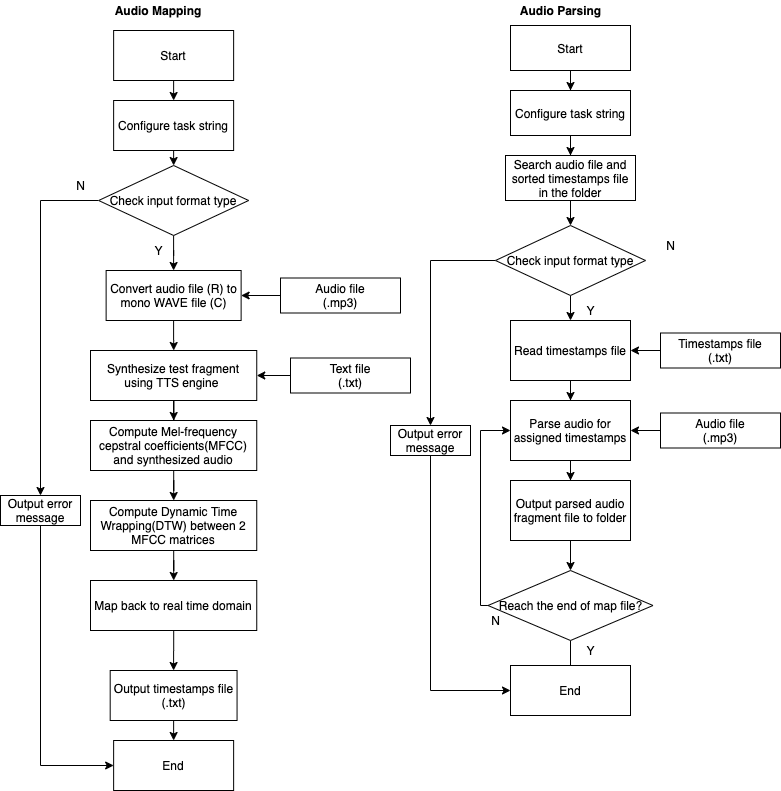

The diagram above was exported from draw.io. Its source (the exported page's mxGraphModel, read from the mxfile embedded in the PNG):
<mxGraphModel dx="2013" dy="591" grid="1" gridSize="10" guides="1" tooltips="1" connect="1" arrows="1" fold="1" page="1" pageScale="1" pageWidth="827" pageHeight="1169" math="0" shadow="0">
  <root>
    <mxCell id="WIyWlLk6GJQsqaUBKTNV-0" />
    <mxCell id="WIyWlLk6GJQsqaUBKTNV-1" parent="WIyWlLk6GJQsqaUBKTNV-0" />
    <mxCell id="b3srtoXPEx7ifQiX6MDF-20" style="edgeStyle=orthogonalEdgeStyle;rounded=0;orthogonalLoop=1;jettySize=auto;html=1;exitX=0.5;exitY=1;exitDx=0;exitDy=0;entryX=0.5;entryY=0;entryDx=0;entryDy=0;" parent="WIyWlLk6GJQsqaUBKTNV-1" source="b3srtoXPEx7ifQiX6MDF-0" target="b3srtoXPEx7ifQiX6MDF-1" edge="1">
      <mxGeometry relative="1" as="geometry" />
    </mxCell>
    <mxCell id="b3srtoXPEx7ifQiX6MDF-0" value="Start" style="rounded=0;whiteSpace=wrap;html=1;" parent="WIyWlLk6GJQsqaUBKTNV-1" vertex="1">
      <mxGeometry x="93.13" y="90" width="120" height="50" as="geometry" />
    </mxCell>
    <mxCell id="b3srtoXPEx7ifQiX6MDF-9" style="edgeStyle=orthogonalEdgeStyle;rounded=0;orthogonalLoop=1;jettySize=auto;html=1;exitX=0.5;exitY=1;exitDx=0;exitDy=0;entryX=0.5;entryY=0;entryDx=0;entryDy=0;" parent="WIyWlLk6GJQsqaUBKTNV-1" source="b3srtoXPEx7ifQiX6MDF-1" target="b3srtoXPEx7ifQiX6MDF-23" edge="1">
      <mxGeometry relative="1" as="geometry">
        <mxPoint x="153.13" y="225" as="targetPoint" />
      </mxGeometry>
    </mxCell>
    <mxCell id="b3srtoXPEx7ifQiX6MDF-1" value="Configure task string" style="rounded=0;whiteSpace=wrap;html=1;" parent="WIyWlLk6GJQsqaUBKTNV-1" vertex="1">
      <mxGeometry x="93.13" y="160" width="120" height="50" as="geometry" />
    </mxCell>
    <mxCell id="b3srtoXPEx7ifQiX6MDF-30" style="edgeStyle=orthogonalEdgeStyle;rounded=0;orthogonalLoop=1;jettySize=auto;html=1;exitX=0.5;exitY=1;exitDx=0;exitDy=0;entryX=0.5;entryY=0;entryDx=0;entryDy=0;" parent="WIyWlLk6GJQsqaUBKTNV-1" source="b3srtoXPEx7ifQiX6MDF-8" target="b3srtoXPEx7ifQiX6MDF-12" edge="1">
      <mxGeometry relative="1" as="geometry" />
    </mxCell>
    <mxCell id="b3srtoXPEx7ifQiX6MDF-8" value="Output timestamps file&lt;br&gt;(.txt)" style="rounded=0;whiteSpace=wrap;html=1;" parent="WIyWlLk6GJQsqaUBKTNV-1" vertex="1">
      <mxGeometry x="89.69" y="730" width="126.87" height="50" as="geometry" />
    </mxCell>
    <mxCell id="b3srtoXPEx7ifQiX6MDF-12" value="End" style="rounded=0;whiteSpace=wrap;html=1;" parent="WIyWlLk6GJQsqaUBKTNV-1" vertex="1">
      <mxGeometry x="93.13" y="800" width="120" height="50" as="geometry" />
    </mxCell>
    <mxCell id="b3srtoXPEx7ifQiX6MDF-14" value="&lt;b&gt;Audio Mapping&lt;/b&gt;" style="text;html=1;strokeColor=none;fillColor=none;align=center;verticalAlign=middle;whiteSpace=wrap;rounded=0;" parent="WIyWlLk6GJQsqaUBKTNV-1" vertex="1">
      <mxGeometry x="93.13" y="60" width="90" height="20" as="geometry" />
    </mxCell>
    <mxCell id="b3srtoXPEx7ifQiX6MDF-35" value="" style="edgeStyle=orthogonalEdgeStyle;rounded=0;orthogonalLoop=1;jettySize=auto;html=1;" parent="WIyWlLk6GJQsqaUBKTNV-1" source="b3srtoXPEx7ifQiX6MDF-23" target="b3srtoXPEx7ifQiX6MDF-34" edge="1">
      <mxGeometry relative="1" as="geometry" />
    </mxCell>
    <mxCell id="b3srtoXPEx7ifQiX6MDF-40" style="edgeStyle=orthogonalEdgeStyle;rounded=0;orthogonalLoop=1;jettySize=auto;html=1;exitX=0;exitY=0.5;exitDx=0;exitDy=0;" parent="WIyWlLk6GJQsqaUBKTNV-1" source="b3srtoXPEx7ifQiX6MDF-23" target="b3srtoXPEx7ifQiX6MDF-39" edge="1">
      <mxGeometry relative="1" as="geometry">
        <Array as="points">
          <mxPoint x="20" y="260" />
        </Array>
      </mxGeometry>
    </mxCell>
    <mxCell id="b3srtoXPEx7ifQiX6MDF-23" value="Check input format type" style="rhombus;whiteSpace=wrap;html=1;" parent="WIyWlLk6GJQsqaUBKTNV-1" vertex="1">
      <mxGeometry x="78.13" y="225" width="150" height="70" as="geometry" />
    </mxCell>
    <mxCell id="b3srtoXPEx7ifQiX6MDF-32" value="N" style="text;html=1;align=center;verticalAlign=middle;resizable=0;points=[];autosize=1;" parent="WIyWlLk6GJQsqaUBKTNV-1" vertex="1">
      <mxGeometry x="50" y="235" width="20" height="20" as="geometry" />
    </mxCell>
    <mxCell id="b3srtoXPEx7ifQiX6MDF-33" value="Y" style="text;html=1;align=center;verticalAlign=middle;resizable=0;points=[];autosize=1;" parent="WIyWlLk6GJQsqaUBKTNV-1" vertex="1">
      <mxGeometry x="128.13" y="300" width="20" height="20" as="geometry" />
    </mxCell>
    <mxCell id="y5uMgJntPf6I6O4vzrKv-1" value="" style="edgeStyle=orthogonalEdgeStyle;rounded=0;orthogonalLoop=1;jettySize=auto;html=1;" parent="WIyWlLk6GJQsqaUBKTNV-1" source="b3srtoXPEx7ifQiX6MDF-34" target="y5uMgJntPf6I6O4vzrKv-0" edge="1">
      <mxGeometry relative="1" as="geometry" />
    </mxCell>
    <mxCell id="b3srtoXPEx7ifQiX6MDF-34" value="Convert audio file (R) to mono WAVE file (C)" style="rounded=0;whiteSpace=wrap;html=1;" parent="WIyWlLk6GJQsqaUBKTNV-1" vertex="1">
      <mxGeometry x="85.63" y="330" width="135" height="50" as="geometry" />
    </mxCell>
    <mxCell id="y5uMgJntPf6I6O4vzrKv-3" value="" style="edgeStyle=orthogonalEdgeStyle;rounded=0;orthogonalLoop=1;jettySize=auto;html=1;" parent="WIyWlLk6GJQsqaUBKTNV-1" source="y5uMgJntPf6I6O4vzrKv-0" target="y5uMgJntPf6I6O4vzrKv-2" edge="1">
      <mxGeometry relative="1" as="geometry" />
    </mxCell>
    <mxCell id="y5uMgJntPf6I6O4vzrKv-0" value="Synthesize test fragment using TTS engine&amp;nbsp;" style="rounded=0;whiteSpace=wrap;html=1;" parent="WIyWlLk6GJQsqaUBKTNV-1" vertex="1">
      <mxGeometry x="70" y="410" width="166.25" height="50" as="geometry" />
    </mxCell>
    <mxCell id="y5uMgJntPf6I6O4vzrKv-5" value="" style="edgeStyle=orthogonalEdgeStyle;rounded=0;orthogonalLoop=1;jettySize=auto;html=1;" parent="WIyWlLk6GJQsqaUBKTNV-1" source="y5uMgJntPf6I6O4vzrKv-2" target="y5uMgJntPf6I6O4vzrKv-4" edge="1">
      <mxGeometry relative="1" as="geometry" />
    </mxCell>
    <mxCell id="y5uMgJntPf6I6O4vzrKv-2" value="Compute Mel-frequency cepstral coefficients(MFCC) and synthesized audio" style="rounded=0;whiteSpace=wrap;html=1;" parent="WIyWlLk6GJQsqaUBKTNV-1" vertex="1">
      <mxGeometry x="70" y="480" width="166.25" height="50" as="geometry" />
    </mxCell>
    <mxCell id="y5uMgJntPf6I6O4vzrKv-7" value="" style="edgeStyle=orthogonalEdgeStyle;rounded=0;orthogonalLoop=1;jettySize=auto;html=1;" parent="WIyWlLk6GJQsqaUBKTNV-1" source="y5uMgJntPf6I6O4vzrKv-4" target="y5uMgJntPf6I6O4vzrKv-6" edge="1">
      <mxGeometry relative="1" as="geometry" />
    </mxCell>
    <mxCell id="y5uMgJntPf6I6O4vzrKv-4" value="Compute Dynamic Time Wrapping(DTW) between 2 MFCC matrices" style="rounded=0;whiteSpace=wrap;html=1;" parent="WIyWlLk6GJQsqaUBKTNV-1" vertex="1">
      <mxGeometry x="70" y="560" width="166.25" height="50" as="geometry" />
    </mxCell>
    <mxCell id="y5uMgJntPf6I6O4vzrKv-8" value="" style="edgeStyle=orthogonalEdgeStyle;rounded=0;orthogonalLoop=1;jettySize=auto;html=1;" parent="WIyWlLk6GJQsqaUBKTNV-1" source="y5uMgJntPf6I6O4vzrKv-6" target="b3srtoXPEx7ifQiX6MDF-8" edge="1">
      <mxGeometry relative="1" as="geometry" />
    </mxCell>
    <mxCell id="y5uMgJntPf6I6O4vzrKv-6" value="Map back to real time domain" style="rounded=0;whiteSpace=wrap;html=1;" parent="WIyWlLk6GJQsqaUBKTNV-1" vertex="1">
      <mxGeometry x="70" y="640" width="166.25" height="50" as="geometry" />
    </mxCell>
    <mxCell id="b3srtoXPEx7ifQiX6MDF-41" style="edgeStyle=orthogonalEdgeStyle;rounded=0;orthogonalLoop=1;jettySize=auto;html=1;exitX=0.5;exitY=1;exitDx=0;exitDy=0;entryX=0;entryY=0.5;entryDx=0;entryDy=0;" parent="WIyWlLk6GJQsqaUBKTNV-1" source="b3srtoXPEx7ifQiX6MDF-39" target="b3srtoXPEx7ifQiX6MDF-12" edge="1">
      <mxGeometry relative="1" as="geometry">
        <mxPoint x="38" y="750" as="targetPoint" />
      </mxGeometry>
    </mxCell>
    <mxCell id="b3srtoXPEx7ifQiX6MDF-39" value="Output error message" style="rounded=0;whiteSpace=wrap;html=1;" parent="WIyWlLk6GJQsqaUBKTNV-1" vertex="1">
      <mxGeometry x="-20.000000000000004" y="555" width="80" height="30" as="geometry" />
    </mxCell>
    <mxCell id="LgHR47bO1d0kkZXSr2bR-0" value="&lt;b&gt;Audio Parsing&lt;/b&gt;" style="text;html=1;align=center;verticalAlign=middle;resizable=0;points=[];autosize=1;" parent="WIyWlLk6GJQsqaUBKTNV-1" vertex="1">
      <mxGeometry x="490" y="60" width="100" height="20" as="geometry" />
    </mxCell>
    <mxCell id="LgHR47bO1d0kkZXSr2bR-3" value="" style="edgeStyle=orthogonalEdgeStyle;rounded=0;orthogonalLoop=1;jettySize=auto;html=1;" parent="WIyWlLk6GJQsqaUBKTNV-1" source="LgHR47bO1d0kkZXSr2bR-1" target="LgHR47bO1d0kkZXSr2bR-2" edge="1">
      <mxGeometry relative="1" as="geometry" />
    </mxCell>
    <mxCell id="LgHR47bO1d0kkZXSr2bR-1" value="Start" style="rounded=0;whiteSpace=wrap;html=1;" parent="WIyWlLk6GJQsqaUBKTNV-1" vertex="1">
      <mxGeometry x="490" y="85" width="120" height="45" as="geometry" />
    </mxCell>
    <mxCell id="LgHR47bO1d0kkZXSr2bR-7" value="" style="edgeStyle=orthogonalEdgeStyle;rounded=0;orthogonalLoop=1;jettySize=auto;html=1;" parent="WIyWlLk6GJQsqaUBKTNV-1" source="LgHR47bO1d0kkZXSr2bR-2" target="LgHR47bO1d0kkZXSr2bR-6" edge="1">
      <mxGeometry relative="1" as="geometry" />
    </mxCell>
    <mxCell id="LgHR47bO1d0kkZXSr2bR-2" value="Configure task string" style="rounded=0;whiteSpace=wrap;html=1;" parent="WIyWlLk6GJQsqaUBKTNV-1" vertex="1">
      <mxGeometry x="490" y="150" width="120" height="45" as="geometry" />
    </mxCell>
    <mxCell id="LgHR47bO1d0kkZXSr2bR-11" value="" style="edgeStyle=orthogonalEdgeStyle;rounded=0;orthogonalLoop=1;jettySize=auto;html=1;" parent="WIyWlLk6GJQsqaUBKTNV-1" source="LgHR47bO1d0kkZXSr2bR-6" target="LgHR47bO1d0kkZXSr2bR-10" edge="1">
      <mxGeometry relative="1" as="geometry" />
    </mxCell>
    <mxCell id="LgHR47bO1d0kkZXSr2bR-6" value="Search audio file and sorted timestamps file in the folder" style="rounded=0;whiteSpace=wrap;html=1;" parent="WIyWlLk6GJQsqaUBKTNV-1" vertex="1">
      <mxGeometry x="485" y="215" width="130" height="45" as="geometry" />
    </mxCell>
    <mxCell id="LgHR47bO1d0kkZXSr2bR-14" value="" style="edgeStyle=orthogonalEdgeStyle;rounded=0;orthogonalLoop=1;jettySize=auto;html=1;entryX=0.5;entryY=0;entryDx=0;entryDy=0;" parent="WIyWlLk6GJQsqaUBKTNV-1" source="LgHR47bO1d0kkZXSr2bR-10" target="LgHR47bO1d0kkZXSr2bR-12" edge="1">
      <mxGeometry relative="1" as="geometry">
        <mxPoint x="705" y="320" as="targetPoint" />
      </mxGeometry>
    </mxCell>
    <mxCell id="RK7VX-nb6qH_jy4MEDke-16" value="" style="edgeStyle=orthogonalEdgeStyle;rounded=0;orthogonalLoop=1;jettySize=auto;html=1;" edge="1" parent="WIyWlLk6GJQsqaUBKTNV-1" source="LgHR47bO1d0kkZXSr2bR-10" target="RK7VX-nb6qH_jy4MEDke-14">
      <mxGeometry relative="1" as="geometry" />
    </mxCell>
    <mxCell id="LgHR47bO1d0kkZXSr2bR-10" value="Check input format type" style="rhombus;whiteSpace=wrap;html=1;" parent="WIyWlLk6GJQsqaUBKTNV-1" vertex="1">
      <mxGeometry x="475" y="285" width="150" height="70" as="geometry" />
    </mxCell>
    <mxCell id="LgHR47bO1d0kkZXSr2bR-41" value="" style="edgeStyle=orthogonalEdgeStyle;rounded=0;orthogonalLoop=1;jettySize=auto;html=1;exitX=0.5;exitY=1;exitDx=0;exitDy=0;entryX=0;entryY=0.5;entryDx=0;entryDy=0;" parent="WIyWlLk6GJQsqaUBKTNV-1" source="LgHR47bO1d0kkZXSr2bR-12" target="LgHR47bO1d0kkZXSr2bR-39" edge="1">
      <mxGeometry relative="1" as="geometry">
        <mxPoint x="400" y="640" as="targetPoint" />
      </mxGeometry>
    </mxCell>
    <mxCell id="LgHR47bO1d0kkZXSr2bR-12" value="Output error message" style="rounded=0;whiteSpace=wrap;html=1;" parent="WIyWlLk6GJQsqaUBKTNV-1" vertex="1">
      <mxGeometry x="370" y="485" width="80" height="30" as="geometry" />
    </mxCell>
    <mxCell id="LgHR47bO1d0kkZXSr2bR-17" value="N" style="text;html=1;align=center;verticalAlign=middle;resizable=0;points=[];autosize=1;" parent="WIyWlLk6GJQsqaUBKTNV-1" vertex="1">
      <mxGeometry x="640" y="295" width="20" height="20" as="geometry" />
    </mxCell>
    <mxCell id="LgHR47bO1d0kkZXSr2bR-20" value="Y" style="text;html=1;align=center;verticalAlign=middle;resizable=0;points=[];autosize=1;" parent="WIyWlLk6GJQsqaUBKTNV-1" vertex="1">
      <mxGeometry x="560" y="360" width="20" height="20" as="geometry" />
    </mxCell>
    <mxCell id="LgHR47bO1d0kkZXSr2bR-34" value="" style="edgeStyle=orthogonalEdgeStyle;rounded=0;orthogonalLoop=1;jettySize=auto;html=1;" parent="WIyWlLk6GJQsqaUBKTNV-1" source="LgHR47bO1d0kkZXSr2bR-21" target="LgHR47bO1d0kkZXSr2bR-33" edge="1">
      <mxGeometry relative="1" as="geometry" />
    </mxCell>
    <mxCell id="LgHR47bO1d0kkZXSr2bR-21" value="Parse audio for assigned timestamps" style="rounded=0;whiteSpace=wrap;html=1;" parent="WIyWlLk6GJQsqaUBKTNV-1" vertex="1">
      <mxGeometry x="490" y="460" width="120" height="60" as="geometry" />
    </mxCell>
    <mxCell id="LgHR47bO1d0kkZXSr2bR-35" value="" style="edgeStyle=orthogonalEdgeStyle;rounded=0;orthogonalLoop=1;jettySize=auto;html=1;" parent="WIyWlLk6GJQsqaUBKTNV-1" source="LgHR47bO1d0kkZXSr2bR-33" target="LgHR47bO1d0kkZXSr2bR-26" edge="1">
      <mxGeometry relative="1" as="geometry" />
    </mxCell>
    <mxCell id="LgHR47bO1d0kkZXSr2bR-33" value="Output parsed audio fragment file to folder" style="rounded=0;whiteSpace=wrap;html=1;" parent="WIyWlLk6GJQsqaUBKTNV-1" vertex="1">
      <mxGeometry x="490" y="540" width="120" height="60" as="geometry" />
    </mxCell>
    <mxCell id="LgHR47bO1d0kkZXSr2bR-29" value="" style="edgeStyle=orthogonalEdgeStyle;rounded=0;orthogonalLoop=1;jettySize=auto;html=1;entryX=0;entryY=0.5;entryDx=0;entryDy=0;exitX=0;exitY=0.5;exitDx=0;exitDy=0;" parent="WIyWlLk6GJQsqaUBKTNV-1" source="LgHR47bO1d0kkZXSr2bR-26" target="LgHR47bO1d0kkZXSr2bR-21" edge="1">
      <mxGeometry relative="1" as="geometry">
        <mxPoint x="395" y="585" as="targetPoint" />
        <Array as="points">
          <mxPoint x="460" y="665" />
          <mxPoint x="460" y="490" />
        </Array>
      </mxGeometry>
    </mxCell>
    <mxCell id="LgHR47bO1d0kkZXSr2bR-37" value="" style="edgeStyle=orthogonalEdgeStyle;rounded=0;orthogonalLoop=1;jettySize=auto;html=1;" parent="WIyWlLk6GJQsqaUBKTNV-1" source="LgHR47bO1d0kkZXSr2bR-26" edge="1">
      <mxGeometry relative="1" as="geometry">
        <mxPoint x="550" y="760" as="targetPoint" />
      </mxGeometry>
    </mxCell>
    <mxCell id="LgHR47bO1d0kkZXSr2bR-26" value="Reach the end of map file?" style="rhombus;whiteSpace=wrap;html=1;" parent="WIyWlLk6GJQsqaUBKTNV-1" vertex="1">
      <mxGeometry x="467.5" y="630" width="165" height="70" as="geometry" />
    </mxCell>
    <mxCell id="LgHR47bO1d0kkZXSr2bR-30" value="N" style="text;html=1;align=center;verticalAlign=middle;resizable=0;points=[];autosize=1;" parent="WIyWlLk6GJQsqaUBKTNV-1" vertex="1">
      <mxGeometry x="465" y="670" width="20" height="20" as="geometry" />
    </mxCell>
    <mxCell id="LgHR47bO1d0kkZXSr2bR-31" value="Y" style="text;html=1;align=center;verticalAlign=middle;resizable=0;points=[];autosize=1;" parent="WIyWlLk6GJQsqaUBKTNV-1" vertex="1">
      <mxGeometry x="560" y="700" width="20" height="20" as="geometry" />
    </mxCell>
    <mxCell id="LgHR47bO1d0kkZXSr2bR-39" value="End" style="rounded=0;whiteSpace=wrap;html=1;" parent="WIyWlLk6GJQsqaUBKTNV-1" vertex="1">
      <mxGeometry x="490" y="725" width="120" height="50" as="geometry" />
    </mxCell>
    <mxCell id="RK7VX-nb6qH_jy4MEDke-2" value="" style="edgeStyle=orthogonalEdgeStyle;rounded=0;orthogonalLoop=1;jettySize=auto;html=1;" edge="1" parent="WIyWlLk6GJQsqaUBKTNV-1" source="RK7VX-nb6qH_jy4MEDke-1" target="b3srtoXPEx7ifQiX6MDF-34">
      <mxGeometry relative="1" as="geometry" />
    </mxCell>
    <mxCell id="RK7VX-nb6qH_jy4MEDke-1" value="Audio file&lt;br&gt;(.mp3)" style="rounded=0;whiteSpace=wrap;html=1;" vertex="1" parent="WIyWlLk6GJQsqaUBKTNV-1">
      <mxGeometry x="260" y="337.5" width="120" height="35" as="geometry" />
    </mxCell>
    <mxCell id="RK7VX-nb6qH_jy4MEDke-4" value="" style="edgeStyle=orthogonalEdgeStyle;rounded=0;orthogonalLoop=1;jettySize=auto;html=1;" edge="1" parent="WIyWlLk6GJQsqaUBKTNV-1" source="RK7VX-nb6qH_jy4MEDke-3" target="y5uMgJntPf6I6O4vzrKv-0">
      <mxGeometry relative="1" as="geometry" />
    </mxCell>
    <mxCell id="RK7VX-nb6qH_jy4MEDke-3" value="Text file&lt;br&gt;(.txt)" style="rounded=0;whiteSpace=wrap;html=1;" vertex="1" parent="WIyWlLk6GJQsqaUBKTNV-1">
      <mxGeometry x="270" y="417.5" width="120" height="35" as="geometry" />
    </mxCell>
    <mxCell id="RK7VX-nb6qH_jy4MEDke-10" value="" style="edgeStyle=orthogonalEdgeStyle;rounded=0;orthogonalLoop=1;jettySize=auto;html=1;" edge="1" parent="WIyWlLk6GJQsqaUBKTNV-1" source="RK7VX-nb6qH_jy4MEDke-5" target="LgHR47bO1d0kkZXSr2bR-21">
      <mxGeometry relative="1" as="geometry" />
    </mxCell>
    <mxCell id="RK7VX-nb6qH_jy4MEDke-5" value="Audio file&lt;br&gt;(.mp3)" style="rounded=0;whiteSpace=wrap;html=1;" vertex="1" parent="WIyWlLk6GJQsqaUBKTNV-1">
      <mxGeometry x="640" y="472.5" width="120" height="35" as="geometry" />
    </mxCell>
    <mxCell id="RK7VX-nb6qH_jy4MEDke-15" value="" style="edgeStyle=orthogonalEdgeStyle;rounded=0;orthogonalLoop=1;jettySize=auto;html=1;" edge="1" parent="WIyWlLk6GJQsqaUBKTNV-1" source="RK7VX-nb6qH_jy4MEDke-14" target="LgHR47bO1d0kkZXSr2bR-21">
      <mxGeometry relative="1" as="geometry" />
    </mxCell>
    <mxCell id="RK7VX-nb6qH_jy4MEDke-14" value="Read timestamps file" style="rounded=0;whiteSpace=wrap;html=1;" vertex="1" parent="WIyWlLk6GJQsqaUBKTNV-1">
      <mxGeometry x="490" y="380" width="120" height="60" as="geometry" />
    </mxCell>
    <mxCell id="RK7VX-nb6qH_jy4MEDke-18" value="" style="edgeStyle=orthogonalEdgeStyle;rounded=0;orthogonalLoop=1;jettySize=auto;html=1;" edge="1" parent="WIyWlLk6GJQsqaUBKTNV-1" source="RK7VX-nb6qH_jy4MEDke-17" target="RK7VX-nb6qH_jy4MEDke-14">
      <mxGeometry relative="1" as="geometry" />
    </mxCell>
    <mxCell id="RK7VX-nb6qH_jy4MEDke-17" value="Timestamps file&lt;br&gt;(.txt)" style="rounded=0;whiteSpace=wrap;html=1;" vertex="1" parent="WIyWlLk6GJQsqaUBKTNV-1">
      <mxGeometry x="640" y="392.5" width="120" height="35" as="geometry" />
    </mxCell>
  </root>
</mxGraphModel>